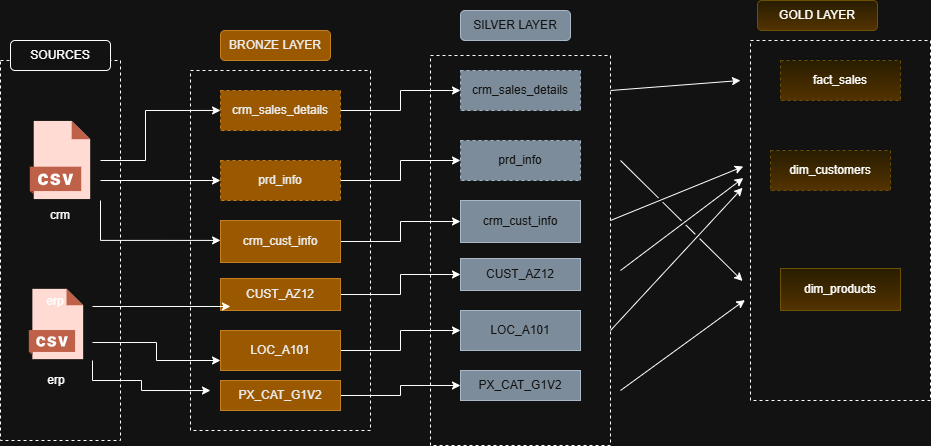

The diagram above was exported from draw.io. Its source (the exported page's mxGraphModel, read from the mxfile embedded in the PNG):
<mxGraphModel dx="1042" dy="561" grid="1" gridSize="10" guides="1" tooltips="1" connect="1" arrows="1" fold="1" page="1" pageScale="1" pageWidth="827" pageHeight="1169" math="0" shadow="0">
  <root>
    <mxCell id="0" />
    <mxCell id="1" parent="0" />
    <mxCell id="Q74WC8s5HWS1RpoQc9c3-1" parent="1" style="rounded=0;whiteSpace=wrap;html=1;fillColor=none;dashed=1;" value="" vertex="1">
      <mxGeometry height="380" width="120" x="100" y="140" as="geometry" />
    </mxCell>
    <mxCell id="Q74WC8s5HWS1RpoQc9c3-2" parent="1" style="rounded=1;whiteSpace=wrap;html=1;fillColor=#f0a30a;fontColor=#000000;strokeColor=#BD7000;" value="BRONZE LAYER" vertex="1">
      <mxGeometry height="30" width="110" x="320" y="110" as="geometry" />
    </mxCell>
    <mxCell id="Q74WC8s5HWS1RpoQc9c3-3" parent="1" style="rounded=1;whiteSpace=wrap;html=1;" value="SOURCES" vertex="1">
      <mxGeometry height="30" width="100" x="110" y="120" as="geometry" />
    </mxCell>
    <mxCell id="Q74WC8s5HWS1RpoQc9c3-19" edge="1" parent="1" source="Q74WC8s5HWS1RpoQc9c3-4" style="edgeStyle=orthogonalEdgeStyle;rounded=0;orthogonalLoop=1;jettySize=auto;html=1;exitX=1;exitY=0.75;exitDx=0;exitDy=0;" target="Q74WC8s5HWS1RpoQc9c3-13">
      <mxGeometry relative="1" as="geometry" />
    </mxCell>
    <mxCell id="Q74WC8s5HWS1RpoQc9c3-4" parent="1" style="shape=image;html=1;verticalAlign=top;verticalLabelPosition=bottom;labelBackgroundColor=#ffffff;imageAspect=0;aspect=fixed;image=https://icons.diagrams.net/icon-cache1/CAD_Database_Presentation_Spreadsheet_Vector_file_format-2933/19-1270.svg" value="" vertex="1">
      <mxGeometry height="80" width="80" x="120" y="200" as="geometry" />
    </mxCell>
    <mxCell id="Q74WC8s5HWS1RpoQc9c3-5" parent="1" style="text;html=1;whiteSpace=wrap;strokeColor=none;fillColor=none;align=center;verticalAlign=middle;rounded=0;" value="crm" vertex="1">
      <mxGeometry height="10" width="50" x="135" y="290" as="geometry" />
    </mxCell>
    <mxCell id="Q74WC8s5HWS1RpoQc9c3-22" edge="1" parent="1" source="Q74WC8s5HWS1RpoQc9c3-6" style="edgeStyle=orthogonalEdgeStyle;rounded=0;orthogonalLoop=1;jettySize=auto;html=1;exitX=1;exitY=0.75;exitDx=0;exitDy=0;entryX=0;entryY=0.75;entryDx=0;entryDy=0;" target="Q74WC8s5HWS1RpoQc9c3-16">
      <mxGeometry relative="1" as="geometry" />
    </mxCell>
    <mxCell id="Q74WC8s5HWS1RpoQc9c3-6" parent="1" style="shape=image;html=1;verticalAlign=top;verticalLabelPosition=bottom;labelBackgroundColor=#ffffff;imageAspect=0;aspect=fixed;image=https://icons.diagrams.net/icon-cache1/CAD_Database_Presentation_Spreadsheet_Vector_file_format-2933/19-1270.svg" value="" vertex="1">
      <mxGeometry height="72" width="72" x="120" y="368" as="geometry" />
    </mxCell>
    <mxCell id="Q74WC8s5HWS1RpoQc9c3-7" parent="1" style="text;html=1;whiteSpace=wrap;strokeColor=none;fillColor=none;align=center;verticalAlign=middle;rounded=0;" value="erp" vertex="1">
      <mxGeometry height="18" width="60" x="125" y="372" as="geometry" />
    </mxCell>
    <mxCell id="Q74WC8s5HWS1RpoQc9c3-8" parent="1" style="rounded=0;whiteSpace=wrap;html=1;fillColor=none;dashed=1;" value="" vertex="1">
      <mxGeometry height="360" width="180" x="290" y="150" as="geometry" />
    </mxCell>
    <mxCell id="Q74WC8s5HWS1RpoQc9c3-10" parent="1" style="text;html=1;whiteSpace=wrap;strokeColor=none;fillColor=none;align=center;verticalAlign=middle;rounded=0;" value="erp" vertex="1">
      <mxGeometry height="20" width="60" x="126" y="450" as="geometry" />
    </mxCell>
    <mxCell id="4inLaowW4Mv1zXCFTyDK-12" edge="1" parent="1" source="Q74WC8s5HWS1RpoQc9c3-12" style="edgeStyle=orthogonalEdgeStyle;rounded=0;orthogonalLoop=1;jettySize=auto;html=1;exitX=1;exitY=0.5;exitDx=0;exitDy=0;" target="4inLaowW4Mv1zXCFTyDK-6">
      <mxGeometry relative="1" as="geometry" />
    </mxCell>
    <mxCell id="Q74WC8s5HWS1RpoQc9c3-12" parent="1" style="rounded=0;whiteSpace=wrap;html=1;fillColor=#f0a30a;dashed=1;fontColor=#000000;strokeColor=#BD7000;" value="crm_sales_details" vertex="1">
      <mxGeometry height="40" width="120" x="320" y="170" as="geometry" />
    </mxCell>
    <mxCell id="4inLaowW4Mv1zXCFTyDK-14" edge="1" parent="1" source="Q74WC8s5HWS1RpoQc9c3-13" style="edgeStyle=orthogonalEdgeStyle;rounded=0;orthogonalLoop=1;jettySize=auto;html=1;exitX=1;exitY=0.5;exitDx=0;exitDy=0;" target="4inLaowW4Mv1zXCFTyDK-7">
      <mxGeometry relative="1" as="geometry" />
    </mxCell>
    <mxCell id="Q74WC8s5HWS1RpoQc9c3-13" parent="1" style="rounded=0;whiteSpace=wrap;html=1;fillColor=#f0a30a;dashed=1;fontColor=#000000;strokeColor=#BD7000;" value="prd_info" vertex="1">
      <mxGeometry height="40" width="120" x="320" y="240" as="geometry" />
    </mxCell>
    <mxCell id="4inLaowW4Mv1zXCFTyDK-15" edge="1" parent="1" source="Q74WC8s5HWS1RpoQc9c3-14" style="edgeStyle=orthogonalEdgeStyle;rounded=0;orthogonalLoop=1;jettySize=auto;html=1;exitX=1;exitY=0.5;exitDx=0;exitDy=0;entryX=0;entryY=0.5;entryDx=0;entryDy=0;" target="4inLaowW4Mv1zXCFTyDK-8">
      <mxGeometry relative="1" as="geometry" />
    </mxCell>
    <mxCell id="Q74WC8s5HWS1RpoQc9c3-14" parent="1" style="rounded=0;whiteSpace=wrap;html=1;fillColor=#f0a30a;fontColor=#000000;strokeColor=#BD7000;" value="crm_cust_info" vertex="1">
      <mxGeometry height="42" width="120" x="320" y="300" as="geometry" />
    </mxCell>
    <mxCell id="4inLaowW4Mv1zXCFTyDK-16" edge="1" parent="1" source="Q74WC8s5HWS1RpoQc9c3-15" style="edgeStyle=orthogonalEdgeStyle;rounded=0;orthogonalLoop=1;jettySize=auto;html=1;exitX=1;exitY=0.5;exitDx=0;exitDy=0;" target="4inLaowW4Mv1zXCFTyDK-9">
      <mxGeometry relative="1" as="geometry" />
    </mxCell>
    <mxCell id="Q74WC8s5HWS1RpoQc9c3-15" parent="1" style="rounded=0;whiteSpace=wrap;html=1;fillColor=#f0a30a;fontColor=#000000;strokeColor=#BD7000;" value="CUST_AZ12" vertex="1">
      <mxGeometry height="32" width="120" x="320" y="358" as="geometry" />
    </mxCell>
    <mxCell id="4inLaowW4Mv1zXCFTyDK-17" edge="1" parent="1" source="Q74WC8s5HWS1RpoQc9c3-16" style="edgeStyle=orthogonalEdgeStyle;rounded=0;orthogonalLoop=1;jettySize=auto;html=1;exitX=1;exitY=0.5;exitDx=0;exitDy=0;entryX=0;entryY=0.5;entryDx=0;entryDy=0;" target="4inLaowW4Mv1zXCFTyDK-10">
      <mxGeometry relative="1" as="geometry" />
    </mxCell>
    <mxCell id="Q74WC8s5HWS1RpoQc9c3-16" parent="1" style="rounded=0;whiteSpace=wrap;html=1;fillColor=#f0a30a;fontColor=#000000;strokeColor=#BD7000;" value="LOC_A101" vertex="1">
      <mxGeometry height="40" width="120" x="320" y="410" as="geometry" />
    </mxCell>
    <mxCell id="4inLaowW4Mv1zXCFTyDK-18" edge="1" parent="1" source="Q74WC8s5HWS1RpoQc9c3-17" style="edgeStyle=orthogonalEdgeStyle;rounded=0;orthogonalLoop=1;jettySize=auto;html=1;exitX=1;exitY=0.5;exitDx=0;exitDy=0;entryX=0;entryY=0.5;entryDx=0;entryDy=0;" target="4inLaowW4Mv1zXCFTyDK-11">
      <mxGeometry relative="1" as="geometry" />
    </mxCell>
    <mxCell id="Q74WC8s5HWS1RpoQc9c3-17" parent="1" style="rounded=0;whiteSpace=wrap;html=1;fillColor=#f0a30a;fontColor=#000000;strokeColor=#BD7000;" value="PX_CAT_G1V2" vertex="1">
      <mxGeometry height="30" width="120" x="320" y="460" as="geometry" />
    </mxCell>
    <mxCell id="Q74WC8s5HWS1RpoQc9c3-18" edge="1" parent="1" source="Q74WC8s5HWS1RpoQc9c3-4" style="edgeStyle=orthogonalEdgeStyle;rounded=0;orthogonalLoop=1;jettySize=auto;html=1;exitX=1;exitY=0.5;exitDx=0;exitDy=0;entryX=0.167;entryY=0.111;entryDx=0;entryDy=0;entryPerimeter=0;" target="Q74WC8s5HWS1RpoQc9c3-8">
      <mxGeometry relative="1" as="geometry">
        <Array as="points">
          <mxPoint x="245" y="240" />
          <mxPoint x="245" y="190" />
        </Array>
      </mxGeometry>
    </mxCell>
    <mxCell id="Q74WC8s5HWS1RpoQc9c3-20" edge="1" parent="1" source="Q74WC8s5HWS1RpoQc9c3-4" style="edgeStyle=orthogonalEdgeStyle;rounded=0;orthogonalLoop=1;jettySize=auto;html=1;exitX=1;exitY=1;exitDx=0;exitDy=0;entryX=0.167;entryY=0.472;entryDx=0;entryDy=0;entryPerimeter=0;" target="Q74WC8s5HWS1RpoQc9c3-8">
      <mxGeometry relative="1" as="geometry" />
    </mxCell>
    <mxCell id="Q74WC8s5HWS1RpoQc9c3-21" edge="1" parent="1" source="Q74WC8s5HWS1RpoQc9c3-6" style="edgeStyle=orthogonalEdgeStyle;rounded=0;orthogonalLoop=1;jettySize=auto;html=1;exitX=1;exitY=0.25;exitDx=0;exitDy=0;entryX=0.083;entryY=0.875;entryDx=0;entryDy=0;entryPerimeter=0;" target="Q74WC8s5HWS1RpoQc9c3-15">
      <mxGeometry relative="1" as="geometry" />
    </mxCell>
    <mxCell id="Q74WC8s5HWS1RpoQc9c3-23" edge="1" parent="1" source="Q74WC8s5HWS1RpoQc9c3-6" style="edgeStyle=orthogonalEdgeStyle;rounded=0;orthogonalLoop=1;jettySize=auto;html=1;exitX=1;exitY=1;exitDx=0;exitDy=0;entryX=0.111;entryY=0.889;entryDx=0;entryDy=0;entryPerimeter=0;" target="Q74WC8s5HWS1RpoQc9c3-8">
      <mxGeometry relative="1" as="geometry" />
    </mxCell>
    <mxCell id="4inLaowW4Mv1zXCFTyDK-4" parent="1" style="rounded=1;whiteSpace=wrap;html=1;fillColor=#647687;strokeColor=#314354;fontColor=#ffffff;" value="SILVER LAYER" vertex="1">
      <mxGeometry height="30" width="110" x="560" y="90" as="geometry" />
    </mxCell>
    <mxCell id="4inLaowW4Mv1zXCFTyDK-5" parent="1" style="rounded=0;whiteSpace=wrap;html=1;fillColor=none;dashed=1;" value="" vertex="1">
      <mxGeometry height="390" width="180" x="530" y="135" as="geometry" />
    </mxCell>
    <mxCell id="4inLaowW4Mv1zXCFTyDK-6" parent="1" style="rounded=0;whiteSpace=wrap;html=1;fillColor=#647687;dashed=1;fontColor=#ffffff;strokeColor=#314354;" value="crm_sales_details" vertex="1">
      <mxGeometry height="40" width="120" x="560" y="150" as="geometry" />
    </mxCell>
    <mxCell id="4inLaowW4Mv1zXCFTyDK-7" parent="1" style="rounded=0;whiteSpace=wrap;html=1;fillColor=#647687;dashed=1;fontColor=#ffffff;strokeColor=#314354;" value="prd_info" vertex="1">
      <mxGeometry height="40" width="120" x="560" y="220" as="geometry" />
    </mxCell>
    <mxCell id="4inLaowW4Mv1zXCFTyDK-8" parent="1" style="rounded=0;whiteSpace=wrap;html=1;fillColor=#647687;fontColor=#ffffff;strokeColor=#314354;" value="crm_cust_info" vertex="1">
      <mxGeometry height="42" width="120" x="560" y="280" as="geometry" />
    </mxCell>
    <mxCell id="4inLaowW4Mv1zXCFTyDK-9" parent="1" style="rounded=0;whiteSpace=wrap;html=1;fillColor=#647687;fontColor=#ffffff;strokeColor=#314354;" value="CUST_AZ12" vertex="1">
      <mxGeometry height="32" width="120" x="560" y="338" as="geometry" />
    </mxCell>
    <mxCell id="4inLaowW4Mv1zXCFTyDK-10" parent="1" style="rounded=0;whiteSpace=wrap;html=1;fillColor=#647687;fontColor=#ffffff;strokeColor=#314354;" value="LOC_A101" vertex="1">
      <mxGeometry height="40" width="120" x="560" y="390" as="geometry" />
    </mxCell>
    <mxCell id="4inLaowW4Mv1zXCFTyDK-11" parent="1" style="rounded=0;whiteSpace=wrap;html=1;fillColor=#647687;fontColor=#ffffff;strokeColor=#314354;" value="PX_CAT_G1V2" vertex="1">
      <mxGeometry height="30" width="120" x="560" y="450" as="geometry" />
    </mxCell>
    <mxCell id="91CL0nM9gjuCbQVIpo1D-2" parent="1" style="rounded=0;whiteSpace=wrap;html=1;fillColor=none;dashed=1;" value="" vertex="1">
      <mxGeometry height="360" width="180" x="850" y="120" as="geometry" />
    </mxCell>
    <mxCell id="91CL0nM9gjuCbQVIpo1D-4" parent="1" style="rounded=0;whiteSpace=wrap;html=1;fillColor=#fff2cc;dashed=1;strokeColor=#d6b656;gradientColor=#ffd966;" value="fact_sales" vertex="1">
      <mxGeometry height="40" width="120" x="880" y="140" as="geometry" />
    </mxCell>
    <mxCell id="91CL0nM9gjuCbQVIpo1D-5" parent="1" style="rounded=0;whiteSpace=wrap;html=1;fillColor=#fff2cc;dashed=1;strokeColor=#d6b656;gradientColor=#ffd966;" value="dim_customers" vertex="1">
      <mxGeometry height="40" width="120" x="870" y="230" as="geometry" />
    </mxCell>
    <mxCell id="91CL0nM9gjuCbQVIpo1D-6" parent="1" style="rounded=0;whiteSpace=wrap;html=1;fillColor=#fff2cc;strokeColor=#d6b656;gradientColor=#ffd966;" value="dim_products" vertex="1">
      <mxGeometry height="42" width="120" x="880" y="348" as="geometry" />
    </mxCell>
    <mxCell id="91CL0nM9gjuCbQVIpo1D-10" parent="1" style="rounded=1;whiteSpace=wrap;html=1;fillColor=#fff2cc;gradientColor=#ffd966;strokeColor=#d6b656;" value="GOLD LAYER" vertex="1">
      <mxGeometry height="30" width="120" x="857" y="80" as="geometry" />
    </mxCell>
    <mxCell id="91CL0nM9gjuCbQVIpo1D-11" edge="1" parent="1" style="endArrow=classic;html=1;rounded=0;" value="">
      <mxGeometry height="50" relative="1" width="50" as="geometry">
        <mxPoint x="710" y="170" as="sourcePoint" />
        <mxPoint x="840" y="160" as="targetPoint" />
      </mxGeometry>
    </mxCell>
    <mxCell id="91CL0nM9gjuCbQVIpo1D-13" edge="1" parent="1" style="endArrow=classic;html=1;rounded=0;entryX=-0.04;entryY=0.35;entryDx=0;entryDy=0;entryPerimeter=0;" target="91CL0nM9gjuCbQVIpo1D-2" value="">
      <mxGeometry height="50" relative="1" width="50" as="geometry">
        <mxPoint x="710" y="300" as="sourcePoint" />
        <mxPoint x="760" y="250" as="targetPoint" />
      </mxGeometry>
    </mxCell>
    <mxCell id="91CL0nM9gjuCbQVIpo1D-14" edge="1" parent="1" style="endArrow=classic;html=1;rounded=0;entryX=-0.04;entryY=0.382;entryDx=0;entryDy=0;entryPerimeter=0;jumpStyle=gap;" target="91CL0nM9gjuCbQVIpo1D-2" value="">
      <mxGeometry height="50" relative="1" width="50" as="geometry">
        <mxPoint x="720" y="350" as="sourcePoint" />
        <mxPoint x="770" y="300" as="targetPoint" />
      </mxGeometry>
    </mxCell>
    <mxCell id="91CL0nM9gjuCbQVIpo1D-15" edge="1" parent="1" style="endArrow=classic;html=1;rounded=0;entryX=-0.044;entryY=0.409;entryDx=0;entryDy=0;entryPerimeter=0;" target="91CL0nM9gjuCbQVIpo1D-2" value="">
      <mxGeometry height="50" relative="1" width="50" as="geometry">
        <mxPoint x="710" y="410" as="sourcePoint" />
        <mxPoint x="760" y="360" as="targetPoint" />
      </mxGeometry>
    </mxCell>
    <mxCell id="91CL0nM9gjuCbQVIpo1D-16" edge="1" parent="1" style="endArrow=classic;html=1;rounded=0;entryX=-0.044;entryY=0.668;entryDx=0;entryDy=0;entryPerimeter=0;jumpStyle=gap;" target="91CL0nM9gjuCbQVIpo1D-2" value="">
      <mxGeometry height="50" relative="1" width="50" as="geometry">
        <mxPoint x="720" y="240" as="sourcePoint" />
        <mxPoint x="770" y="190" as="targetPoint" />
      </mxGeometry>
    </mxCell>
    <mxCell id="91CL0nM9gjuCbQVIpo1D-17" edge="1" parent="1" style="endArrow=classic;html=1;rounded=0;entryX=-0.031;entryY=0.721;entryDx=0;entryDy=0;entryPerimeter=0;" target="91CL0nM9gjuCbQVIpo1D-2" value="">
      <mxGeometry height="50" relative="1" width="50" as="geometry">
        <mxPoint x="720" y="470" as="sourcePoint" />
        <mxPoint x="840" y="360" as="targetPoint" />
      </mxGeometry>
    </mxCell>
  </root>
</mxGraphModel>